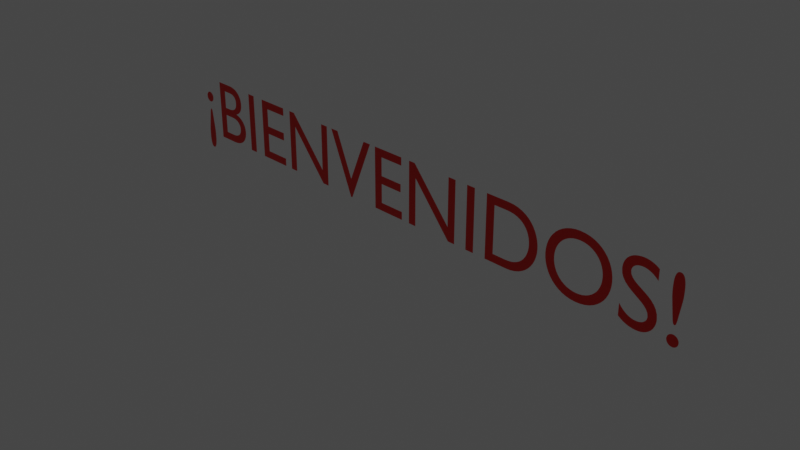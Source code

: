 # Source: bienvenida.blend  (saved by Blender 2.82.1; exported with 4.5.12 LTS)
import bpy
from mathutils import Matrix  # noqa: F401  (used for matrix-valued properties, if any)

bpy.ops.wm.read_factory_settings(use_empty=True)
scene = bpy.context.scene
scene.name = 'Scene'

# ---- collections
col_collection = bpy.data.collections.new('Collection'); scene.collection.children.link(col_collection)

# ---- materials (node trees are filled in below, after node groups)
mat_rojo = bpy.data.materials.new('ROJO')
mat_rojo.use_transparent_shadow = False

# ---- material node trees
mat_rojo.use_nodes = True; mat_rojo.node_tree.nodes.clear()
_N = mat_rojo.node_tree.nodes; _L = mat_rojo.node_tree.links
n0 = _N.new('ShaderNodeOutputMaterial'); n0.name = 'Material Output'; n0.location = (300, 300)
n1 = _N.new('ShaderNodeBsdfPrincipled'); n1.name = 'Principled BSDF'; n1.location = (10, 300)
n1.distribution = 'GGX'
n1.subsurface_method = 'BURLEY'
n1.inputs[0].default_value = (0.8, 0.00445, 0.0, 1.0)
n1.inputs[3].default_value = 1.45
n1.inputs[27].default_value = (0.0, 0.0, 0.0, 1.0)
n1.inputs[28].default_value = 1.0
_L.new(n1.outputs[0], n0.inputs[0])
n0.is_active_output = True

# ---- world
world_world = bpy.data.worlds.new('World'); scene.world = world_world
world_world.use_nodes = True; world_world.node_tree.nodes.clear()
_N = world_world.node_tree.nodes; _L = world_world.node_tree.links
n0 = _N.new('ShaderNodeOutputWorld'); n0.name = 'World Output'; n0.location = (300, 300)
n1 = _N.new('ShaderNodeBackground'); n1.name = 'Background'; n1.location = (10, 300)
n1.inputs[0].default_value = (0.05088, 0.05088, 0.05088, 1.0)
_L.new(n1.outputs[0], n0.inputs[0])
n0.is_active_output = True
world_world.color = (0.05088, 0.05088, 0.05088)
world_world.use_sun_shadow = False
world_world.sun_shadow_jitter_overblur = 0.0

# ---- cameras
cam_camera = bpy.data.cameras.new('Camera')
cam_camera.clip_end = 100.0
cam_camera.ortho_scale = 7.314

# ---- lights
light_light = bpy.data.lights.new('Light', 'POINT')
light_light.transmission_factor = 0.0
light_light.energy = 1000.0
light_light.shadow_soft_size = 0.1
light_light.shadow_maximum_resolution = 0.006
light_light.use_absolute_resolution = True

# ---- curves / text
txt_text = bpy.data.curves.new('Text', 'FONT')
txt_text.dimensions = '2D'
txt_text.body = '¡BIENVENIDOS!'
txt_text.materials.append(mat_rojo)
txt_text.use_path_clamp = True
txt_text.align_x = 'CENTER'

# ---- objects
ob_light = bpy.data.objects.new('Light', light_light)
ob_camera = bpy.data.objects.new('Camera', cam_camera)
ob_bienvenidos = bpy.data.objects.new('bienvenidos', txt_text)

# ---- transforms, parenting, visibility, modifiers, constraints
ob_light.location = (4.076, 1.005, 5.904)
ob_light.rotation_euler = (0.6503, 0.05522, 1.866)
ob_light.lock_rotations_4d = False
ob_light.empty_display_type = 'ARROWS'
ob_light.color = (0.0, 0.0, 0.0, 0.0)
ob_light.lineart.crease_threshold = 0.0
ob_camera.location = (7.359, -6.926, 4.958)
ob_camera.rotation_euler = (1.109, 0.0, 0.8149)
ob_camera.lock_rotations_4d = False
ob_camera.empty_display_type = 'ARROWS'
ob_camera.color = (0.0, 0.0, 0.0, 0.0)
ob_camera.display_type = 'WIRE'
ob_camera.lineart.crease_threshold = 0.0
ob_bienvenidos.location = (0.0, 0.0, 0.0)
ob_bienvenidos.rotation_euler = (1.571, -0.0, 0.0)
ob_bienvenidos.lineart.crease_threshold = 0.0

# ---- collection membership
col_collection.objects.link(ob_light)
col_collection.objects.link(ob_camera)
col_collection.objects.link(ob_bienvenidos)

# ---- scene / render settings (as saved in the file)
scene.camera = ob_camera
scene.frame_start = 1; scene.frame_end = 250; scene.frame_set(1)
scene.render.engine = 'BLENDER_EEVEE_NEXT'
scene.cycles.use_denoising = False
scene.cycles.samples = 128
scene.cycles.sampling_pattern = 'TABULATED_SOBOL'
scene.cycles.use_adaptive_sampling = False
scene.cycles.use_light_tree = False
scene.view_settings.view_transform = 'Filmic'
bpy.context.view_layer.update()
